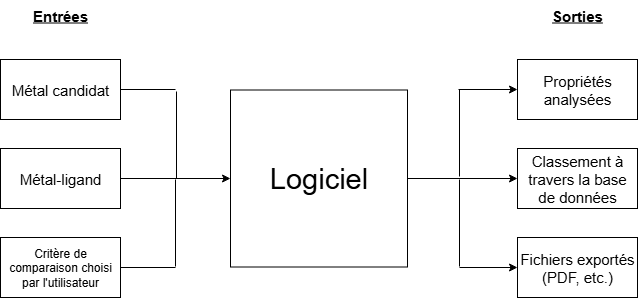

The diagram above was exported from draw.io. Its source (the exported page's mxGraphModel, read from the mxfile embedded in the PNG):
<mxGraphModel dx="1426" dy="743" grid="0" gridSize="10" guides="1" tooltips="1" connect="1" arrows="1" fold="1" page="1" pageScale="1" pageWidth="827" pageHeight="1169" math="0" shadow="0">
  <root>
    <mxCell id="0" />
    <mxCell id="1" parent="0" />
    <mxCell id="SAkf5QMqFtwSFRy4Hybs-1" value="&lt;div&gt;&lt;font style=&quot;font-size: 15px;&quot;&gt;Métal candidat&lt;/font&gt;&lt;/div&gt;" style="rounded=0;whiteSpace=wrap;html=1;" parent="1" vertex="1">
      <mxGeometry x="39" y="187" width="120" height="60" as="geometry" />
    </mxCell>
    <mxCell id="SAkf5QMqFtwSFRy4Hybs-2" value="&lt;font style=&quot;font-size: 15px;&quot;&gt;Métal-ligand&lt;/font&gt;" style="rounded=0;whiteSpace=wrap;html=1;" parent="1" vertex="1">
      <mxGeometry x="39" y="276" width="120" height="60" as="geometry" />
    </mxCell>
    <mxCell id="SAkf5QMqFtwSFRy4Hybs-3" value="Critère de comparaison choisi par l'utilisateur" style="rounded=0;whiteSpace=wrap;html=1;" parent="1" vertex="1">
      <mxGeometry x="39" y="365" width="120" height="60" as="geometry" />
    </mxCell>
    <mxCell id="SAkf5QMqFtwSFRy4Hybs-4" value="&lt;font style=&quot;font-size: 29px;&quot;&gt;Logiciel&lt;/font&gt;" style="whiteSpace=wrap;html=1;aspect=fixed;" parent="1" vertex="1">
      <mxGeometry x="269" y="217.5" width="177" height="177" as="geometry" />
    </mxCell>
    <mxCell id="SAkf5QMqFtwSFRy4Hybs-5" value="&lt;font style=&quot;font-size: 15px;&quot;&gt;Propriétés analysées&lt;/font&gt;" style="rounded=0;whiteSpace=wrap;html=1;" parent="1" vertex="1">
      <mxGeometry x="556" y="187" width="120" height="60" as="geometry" />
    </mxCell>
    <mxCell id="SAkf5QMqFtwSFRy4Hybs-6" value="&lt;font style=&quot;font-size: 15px;&quot;&gt;Classement à travers la base de données&lt;/font&gt;" style="rounded=0;whiteSpace=wrap;html=1;" parent="1" vertex="1">
      <mxGeometry x="556" y="276" width="120" height="60" as="geometry" />
    </mxCell>
    <mxCell id="SAkf5QMqFtwSFRy4Hybs-7" value="&lt;font style=&quot;font-size: 15px;&quot;&gt;Fichiers exportés (PDF, etc.)&lt;/font&gt;" style="rounded=0;whiteSpace=wrap;html=1;" parent="1" vertex="1">
      <mxGeometry x="556" y="365" width="120" height="60" as="geometry" />
    </mxCell>
    <mxCell id="SAkf5QMqFtwSFRy4Hybs-8" value="" style="endArrow=classic;html=1;rounded=0;entryX=0;entryY=0.5;entryDx=0;entryDy=0;" parent="1" target="SAkf5QMqFtwSFRy4Hybs-4" edge="1">
      <mxGeometry width="50" height="50" relative="1" as="geometry">
        <mxPoint x="214" y="306" as="sourcePoint" />
        <mxPoint x="260" y="298" as="targetPoint" />
      </mxGeometry>
    </mxCell>
    <mxCell id="SAkf5QMqFtwSFRy4Hybs-9" value="" style="endArrow=none;html=1;rounded=0;exitX=1;exitY=0.5;exitDx=0;exitDy=0;" parent="1" source="SAkf5QMqFtwSFRy4Hybs-1" edge="1">
      <mxGeometry width="50" height="50" relative="1" as="geometry">
        <mxPoint x="179" y="256" as="sourcePoint" />
        <mxPoint x="214" y="217" as="targetPoint" />
      </mxGeometry>
    </mxCell>
    <mxCell id="SAkf5QMqFtwSFRy4Hybs-10" value="" style="endArrow=none;html=1;rounded=0;" parent="1" edge="1">
      <mxGeometry width="50" height="50" relative="1" as="geometry">
        <mxPoint x="215" y="219" as="sourcePoint" />
        <mxPoint x="215" y="306" as="targetPoint" />
      </mxGeometry>
    </mxCell>
    <mxCell id="SAkf5QMqFtwSFRy4Hybs-11" value="" style="endArrow=none;html=1;rounded=0;exitX=1;exitY=0.5;exitDx=0;exitDy=0;" parent="1" source="SAkf5QMqFtwSFRy4Hybs-2" edge="1">
      <mxGeometry width="50" height="50" relative="1" as="geometry">
        <mxPoint x="177" y="329" as="sourcePoint" />
        <mxPoint x="221" y="306" as="targetPoint" />
      </mxGeometry>
    </mxCell>
    <mxCell id="SAkf5QMqFtwSFRy4Hybs-12" value="" style="endArrow=none;html=1;rounded=0;exitX=1;exitY=0.5;exitDx=0;exitDy=0;" parent="1" source="SAkf5QMqFtwSFRy4Hybs-3" edge="1">
      <mxGeometry width="50" height="50" relative="1" as="geometry">
        <mxPoint x="206" y="456" as="sourcePoint" />
        <mxPoint x="214" y="395" as="targetPoint" />
      </mxGeometry>
    </mxCell>
    <mxCell id="SAkf5QMqFtwSFRy4Hybs-13" value="" style="endArrow=none;html=1;rounded=0;" parent="1" edge="1">
      <mxGeometry width="50" height="50" relative="1" as="geometry">
        <mxPoint x="214" y="307" as="sourcePoint" />
        <mxPoint x="214" y="394" as="targetPoint" />
      </mxGeometry>
    </mxCell>
    <mxCell id="SAkf5QMqFtwSFRy4Hybs-14" value="&lt;font style=&quot;font-size: 15px;&quot;&gt;&lt;u&gt;&lt;b&gt;Entrées&lt;/b&gt;&lt;/u&gt;&lt;/font&gt;" style="text;html=1;align=center;verticalAlign=middle;whiteSpace=wrap;rounded=0;" parent="1" vertex="1">
      <mxGeometry x="69" y="128" width="60" height="30" as="geometry" />
    </mxCell>
    <mxCell id="SAkf5QMqFtwSFRy4Hybs-15" value="&lt;font style=&quot;font-size: 15px;&quot;&gt;&lt;u&gt;&lt;b&gt;Sorties&lt;/b&gt;&lt;/u&gt;&lt;/font&gt;" style="text;html=1;align=center;verticalAlign=middle;whiteSpace=wrap;rounded=0;" parent="1" vertex="1">
      <mxGeometry x="586" y="128" width="60" height="30" as="geometry" />
    </mxCell>
    <mxCell id="SAkf5QMqFtwSFRy4Hybs-20" value="" style="endArrow=classic;html=1;rounded=0;entryX=0;entryY=0.5;entryDx=0;entryDy=0;" parent="1" target="SAkf5QMqFtwSFRy4Hybs-6" edge="1">
      <mxGeometry width="50" height="50" relative="1" as="geometry">
        <mxPoint x="498" y="306" as="sourcePoint" />
        <mxPoint x="544" y="289" as="targetPoint" />
      </mxGeometry>
    </mxCell>
    <mxCell id="SAkf5QMqFtwSFRy4Hybs-21" value="" style="endArrow=classic;html=1;rounded=0;entryX=0;entryY=0.5;entryDx=0;entryDy=0;endFill=1;" parent="1" target="SAkf5QMqFtwSFRy4Hybs-5" edge="1">
      <mxGeometry width="50" height="50" relative="1" as="geometry">
        <mxPoint x="497" y="217" as="sourcePoint" />
        <mxPoint x="527" y="182" as="targetPoint" />
      </mxGeometry>
    </mxCell>
    <mxCell id="SAkf5QMqFtwSFRy4Hybs-22" value="" style="endArrow=none;html=1;rounded=0;" parent="1" edge="1">
      <mxGeometry width="50" height="50" relative="1" as="geometry">
        <mxPoint x="498" y="217.5" as="sourcePoint" />
        <mxPoint x="498" y="304" as="targetPoint" />
      </mxGeometry>
    </mxCell>
    <mxCell id="SAkf5QMqFtwSFRy4Hybs-23" value="" style="endArrow=none;html=1;rounded=0;entryX=1;entryY=0.5;entryDx=0;entryDy=0;" parent="1" target="SAkf5QMqFtwSFRy4Hybs-4" edge="1">
      <mxGeometry width="50" height="50" relative="1" as="geometry">
        <mxPoint x="500" y="306" as="sourcePoint" />
        <mxPoint x="513" y="346" as="targetPoint" />
      </mxGeometry>
    </mxCell>
    <mxCell id="SAkf5QMqFtwSFRy4Hybs-24" value="" style="endArrow=classic;html=1;rounded=0;entryX=0;entryY=0.5;entryDx=0;entryDy=0;endFill=1;" parent="1" target="SAkf5QMqFtwSFRy4Hybs-7" edge="1">
      <mxGeometry width="50" height="50" relative="1" as="geometry">
        <mxPoint x="498" y="395" as="sourcePoint" />
        <mxPoint x="524" y="437" as="targetPoint" />
      </mxGeometry>
    </mxCell>
    <mxCell id="SAkf5QMqFtwSFRy4Hybs-25" value="" style="endArrow=none;html=1;rounded=0;" parent="1" edge="1">
      <mxGeometry width="50" height="50" relative="1" as="geometry">
        <mxPoint x="498" y="394" as="sourcePoint" />
        <mxPoint x="498" y="307" as="targetPoint" />
      </mxGeometry>
    </mxCell>
  </root>
</mxGraphModel>